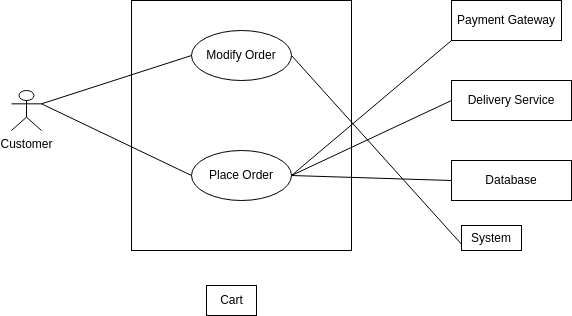

The diagram above was exported from draw.io. Its source (the exported page's mxGraphModel, read from the mxfile embedded in the PNG):
<mxGraphModel dx="592" dy="470" grid="1" gridSize="10" guides="1" tooltips="1" connect="1" arrows="1" fold="1" page="1" pageScale="1" pageWidth="850" pageHeight="1100" background="#ffffff" math="0" shadow="0">
  <root>
    <mxCell id="0" />
    <mxCell id="1" parent="0" />
    <mxCell id="3" value="" style="rounded=0;whiteSpace=wrap;html=1;fillColor=none;strokeColor=#000000;fontColor=#000000;" parent="1" vertex="1">
      <mxGeometry x="320" y="70" width="220" height="250" as="geometry" />
    </mxCell>
    <mxCell id="8" style="edgeStyle=none;html=1;exitX=1;exitY=0.5;exitDx=0;exitDy=0;endArrow=none;endFill=0;fillColor=none;strokeColor=#000000;fontColor=#000000;" parent="1" source="4" edge="1">
      <mxGeometry relative="1" as="geometry">
        <mxPoint x="640" y="110" as="targetPoint" />
      </mxGeometry>
    </mxCell>
    <mxCell id="10" style="edgeStyle=none;html=1;exitX=1;exitY=0.5;exitDx=0;exitDy=0;entryX=0;entryY=0.5;entryDx=0;entryDy=0;endArrow=none;endFill=0;fillColor=none;strokeColor=#000000;fontColor=#000000;" parent="1" source="4" target="7" edge="1">
      <mxGeometry relative="1" as="geometry" />
    </mxCell>
    <mxCell id="17" style="edgeStyle=none;html=1;exitX=1;exitY=0.5;exitDx=0;exitDy=0;entryX=0;entryY=0.5;entryDx=0;entryDy=0;endArrow=none;endFill=0;fillColor=none;strokeColor=#000000;fontColor=#000000;" parent="1" source="4" target="16" edge="1">
      <mxGeometry relative="1" as="geometry" />
    </mxCell>
    <mxCell id="4" value="Place Order" style="ellipse;whiteSpace=wrap;html=1;fillColor=none;strokeColor=#000000;fontColor=#000000;" parent="1" vertex="1">
      <mxGeometry x="380" y="220" width="100" height="50" as="geometry" />
    </mxCell>
    <mxCell id="21" style="edgeStyle=none;html=1;exitX=1;exitY=0.5;exitDx=0;exitDy=0;entryX=0;entryY=0.75;entryDx=0;entryDy=0;endArrow=none;endFill=0;fillColor=none;strokeColor=#000000;fontColor=#000000;" parent="1" source="6" target="20" edge="1">
      <mxGeometry relative="1" as="geometry" />
    </mxCell>
    <mxCell id="6" value="Modify Order" style="ellipse;whiteSpace=wrap;html=1;fillColor=none;strokeColor=#000000;fontColor=#000000;" parent="1" vertex="1">
      <mxGeometry x="380" y="100" width="100" height="50" as="geometry" />
    </mxCell>
    <mxCell id="7" value="Delivery Service" style="rounded=0;whiteSpace=wrap;html=1;fillColor=none;strokeColor=#000000;fontColor=#000000;" parent="1" vertex="1">
      <mxGeometry x="640" y="150" width="120" height="40" as="geometry" />
    </mxCell>
    <mxCell id="9" value="Payment Gateway" style="rounded=0;whiteSpace=wrap;html=1;fillColor=none;strokeColor=#000000;fontColor=#000000;" parent="1" vertex="1">
      <mxGeometry x="640" y="70" width="110" height="40" as="geometry" />
    </mxCell>
    <mxCell id="14" style="edgeStyle=none;html=1;exitX=1;exitY=0.3333333333333333;exitDx=0;exitDy=0;exitPerimeter=0;entryX=0;entryY=0.5;entryDx=0;entryDy=0;endArrow=none;endFill=0;fillColor=none;strokeColor=#000000;fontColor=#000000;" parent="1" source="11" target="6" edge="1">
      <mxGeometry relative="1" as="geometry" />
    </mxCell>
    <mxCell id="15" style="edgeStyle=none;html=1;exitX=1;exitY=0.3333333333333333;exitDx=0;exitDy=0;exitPerimeter=0;entryX=0;entryY=0.5;entryDx=0;entryDy=0;endArrow=none;endFill=0;fillColor=none;strokeColor=#000000;fontColor=#000000;" parent="1" source="11" target="4" edge="1">
      <mxGeometry relative="1" as="geometry" />
    </mxCell>
    <mxCell id="11" value="Customer" style="shape=umlActor;verticalLabelPosition=bottom;verticalAlign=top;html=1;outlineConnect=0;fillColor=none;strokeColor=#000000;fontColor=#000000;" parent="1" vertex="1">
      <mxGeometry x="200" y="160" width="30" height="40" as="geometry" />
    </mxCell>
    <mxCell id="16" value="Database" style="rounded=0;whiteSpace=wrap;html=1;fillColor=none;strokeColor=#000000;fontColor=#000000;" parent="1" vertex="1">
      <mxGeometry x="640" y="230" width="120" height="40" as="geometry" />
    </mxCell>
    <mxCell id="18" value="Cart" style="text;html=1;align=center;verticalAlign=middle;resizable=0;points=[];autosize=1;strokeColor=#000000;fillColor=none;fontColor=#000000;" parent="1" vertex="1">
      <mxGeometry x="395" y="355" width="50" height="30" as="geometry" />
    </mxCell>
    <mxCell id="20" value="System" style="rounded=0;whiteSpace=wrap;html=1;fillColor=none;strokeColor=#000000;fontColor=#000000;" parent="1" vertex="1">
      <mxGeometry x="650" y="295" width="60" height="25" as="geometry" />
    </mxCell>
  </root>
</mxGraphModel>